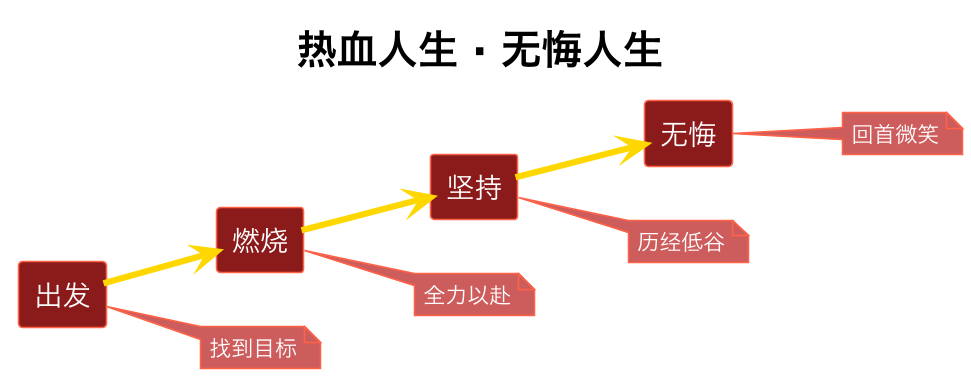

The diagram above was rendered by PlantUML. Its source (embedded in the PNG):
@startuml
!theme plain
skinparam dpi 150

skinparam rectangle {
  BackgroundColor #8B1A1A
  BorderColor #FF6347
  FontColor #FFFFFF
  FontSize 18
}

skinparam note {
  BackgroundColor #CD5C5C
  BorderColor #FF6347
  FontColor #FFFFFF
  FontSize 14
}

skinparam arrow {
  Color #FFD700
  Thickness 4
}

title <size 26>热血人生 · 无悔人生</size>

left to right direction

rectangle "出发" as s
rectangle "燃烧" as b
rectangle "坚持" as h
rectangle "无悔" as w

s --> b
b --> h
h --> w

note right of s : 找到目标
note right of b : 全力以赴
note right of h : 历经低谷
note right of w : 回首微笑

@enduml